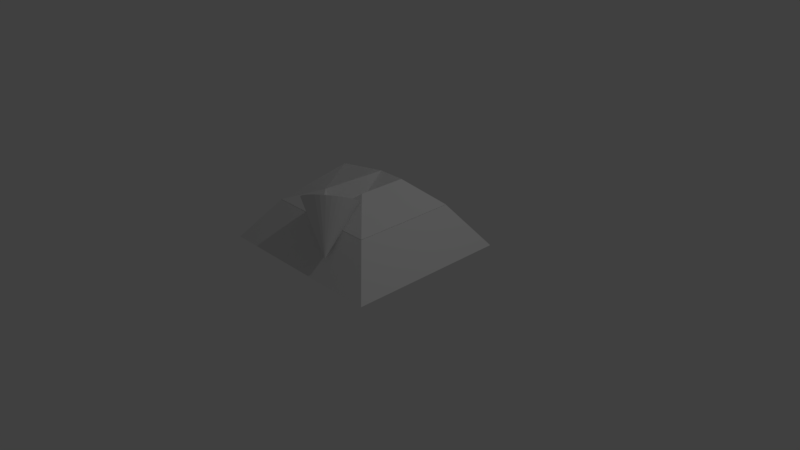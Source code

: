 # Source: destroyed_tower.blend  (saved by Blender 2.79.0; exported with 4.5.12 LTS)
import bpy
from mathutils import Matrix  # noqa: F401  (used for matrix-valued properties, if any)

bpy.ops.wm.read_factory_settings(use_empty=True)
scene = bpy.context.scene
scene.name = 'Scene'

# ---- collections
col_collection_1 = bpy.data.collections.new('Collection 1'); scene.collection.children.link(col_collection_1)

# ---- materials (node trees are filled in below, after node groups)
mat_material = bpy.data.materials.new('Material')
mat_material.alpha_threshold = 0.0
mat_material.use_transparent_shadow = False
mat_material.roughness = 0.5
mat_material.line_color = (0.0, 0.0, 0.0, 1.0)

# ---- material node trees

# ---- world
world_world = bpy.data.worlds.new('World'); scene.world = world_world
world_world.color = (0.05088, 0.05088, 0.05088)
world_world.use_sun_shadow = False
world_world.sun_shadow_jitter_overblur = 0.0
world_world.cycles.sampling_method = 'MANUAL'

# ---- cameras
cam_camera = bpy.data.cameras.new('Camera')
cam_camera.clip_end = 100.0
cam_camera.lens = 35.0
cam_camera.sensor_width = 32.0
cam_camera.sensor_height = 18.0
cam_camera.ortho_scale = 7.314
cam_camera.dof.focus_distance = 0.0
cam_camera.dof.aperture_fstop = 128.0

# ---- lights
light_lamp = bpy.data.lights.new('Lamp', 'POINT')
light_lamp.transmission_factor = 0.0
light_lamp.cutoff_distance = 30.0
light_lamp.energy = 100.0
light_lamp.shadow_buffer_clip_start = 1.001
light_lamp.shadow_soft_size = 0.1
light_lamp.shadow_maximum_resolution = 0.006
light_lamp.use_absolute_resolution = True

# ---- meshes
me_cube = bpy.data.meshes.new('Cube')
me_cube.from_pydata([(1.096, 1.088, 0.1525), (1.096, -1.088, 0.1525), (-1.291, -1.088, 0.1525), (-1.291, 1.088, 0.1525), (0.6714, 0.7006, 0.7006), (0.6714, -0.7006, 0.7006), (-0.8666, -0.7006, 0.7006), (-0.8666, 0.7006, 0.7006), (-0.1778, -0.2121, 1.264), (-0.3113, -0.4202, 0.943), (0.2584, -0.3243, 1.033), (0.2584, 0.3243, 1.033), (-0.8666, 0.7006, 0.7034), (-0.8666, -0.7006, 0.7034), (0.6714, -0.7006, 0.7034), (0.6714, 0.7006, 0.7034), (0.194, -0.5964, 0.7659), (0.05163, -0.999, 1.163), (0.2282, -0.5988, 0.7807), (-0.01192, -0.9945, 1.135), (0.2601, -0.6078, 0.798), (-0.07121, -0.9779, 1.103), (0.2884, -0.6229, 0.817), (-0.124, -0.9498, 1.068), (0.3122, -0.6436, 0.837), (-0.1681, -0.9113, 1.031), (0.3305, -0.6691, 0.8573), (-0.2021, -0.8639, 0.9932), (0.3425, -0.6984, 0.877), (-0.2244, -0.8094, 0.9565), (0.3478, -0.7305, 0.8955), (-0.2343, -0.7499, 0.9221), (0.3463, -0.7639, 0.912), (-0.2314, -0.6876, 0.8915), (0.3379, -0.7976, 0.9258), (-0.2159, -0.6251, 0.8658), (0.323, -0.8301, 0.9365), (-0.1882, -0.5646, 0.8459), (0.3022, -0.8603, 0.9436), (0.117, -0.9912, 1.185), (-0.1494, -0.5085, 0.8327), (0.2762, -0.8869, 0.9469), (-0.1012, -0.459, 0.8266), (0.2461, -0.909, 0.9462), (-0.04522, -0.418, 0.8279), (0.213, -0.9257, 0.9416), (0.01629, -0.387, 0.8365), (0.1588, -0.6006, 0.7541), (-0.1104, -0.3243, 0.4391), (-0.1104, 0.3243, 1.033), (-0.1253, -0.7006, 0.7034), (-0.1253, 0.7006, 0.7034), (0.124, -0.6113, 0.7457), (0.1817, -0.9714, 1.201), (0.09091, -0.6279, 0.741), (0.2432, -0.9404, 1.209), (0.06081, -0.65, 0.7404), (0.2991, -0.8994, 1.21), (0.03484, -0.6767, 0.7436), (0.3474, -0.8499, 1.204), (0.1782, -0.9364, 0.9332), (0.3861, -0.7938, 1.191), (0.014, -0.7068, 0.7508), (0.4138, -0.7333, 1.171), (-0.0008918, -0.7394, 0.7614), (0.4294, -0.6708, 1.146), (0.3353, -0.9827, 0.4239), (0.4323, -0.6085, 1.115), (-0.009278, -0.773, 0.7753), (0.4224, -0.549, 1.081), (-0.01083, -0.8065, 0.7918), (0.4, -0.4945, 1.044), (-0.005496, -0.8385, 0.8102), (0.3661, -0.4471, 1.006), (0.006528, -0.8678, 0.83), (0.3219, -0.4086, 0.969), (0.02478, -0.8934, 0.8503), (0.2692, -0.3805, 0.9337), (0.04855, -0.9141, 0.8703), (0.2099, -0.3639, 0.9016), (0.07693, -0.9292, 0.8893), (0.1463, -0.3594, 0.8741), (0.1088, -0.9381, 0.9065), (0.08097, -0.3672, 0.8521), (0.143, -0.9405, 0.9213)], [], [(0, 1, 2, 3), (4, 7, 6, 5), (0, 4, 5, 1), (1, 5, 6, 2), (2, 6, 7, 3), (4, 0, 3, 7), (13, 12, 8, 9), (51, 12, 13, 50), (49, 8, 12, 51), (15, 14, 10, 11), (49, 48, 9, 8), (50, 13, 9, 48), (73, 75, 22, 24), (25, 66, 23), (57, 59, 38, 41), (46, 66, 44), (23, 21, 80, 78), (44, 66, 42), (31, 29, 72, 70), (42, 66, 40), (39, 53, 45, 60), (40, 66, 37), (67, 69, 28, 30), (37, 66, 35), (42, 40, 58, 56), (35, 66, 33), (83, 46, 52, 47), (33, 66, 31), (21, 19, 82, 80), (31, 66, 29), (61, 63, 34, 36), (29, 66, 27), (25, 23, 78, 76), (27, 66, 25), (14, 50, 48, 10), (11, 10, 48, 49), (11, 49, 51, 15), (15, 51, 50, 14), (77, 79, 18, 20), (23, 66, 21), (46, 44, 54, 52), (21, 66, 19), (33, 31, 70, 68), (19, 66, 17), (55, 57, 41, 43), (17, 66, 39), (71, 73, 24, 26), (39, 66, 53), (35, 33, 68, 64), (53, 66, 55), (44, 42, 56, 54), (55, 66, 57), (17, 39, 60, 84), (57, 66, 59), (65, 67, 30, 32), (59, 66, 61), (27, 25, 76, 74), (61, 66, 63), (81, 83, 47, 16), (63, 66, 65), (59, 61, 36, 38), (65, 66, 67), (37, 35, 64, 62), (67, 66, 69), (75, 77, 20, 22), (69, 66, 71), (53, 55, 43, 45), (71, 66, 73), (69, 71, 26, 28), (73, 66, 75), (29, 27, 74, 72), (75, 66, 77), (19, 17, 84, 82), (77, 66, 79), (63, 65, 32, 34), (79, 66, 81), (40, 37, 62, 58), (76, 78, 80, 82, 84, 60, 45, 43, 41, 38, 36, 34, 32, 30, 28, 26, 24, 22, 20, 18, 16, 47, 52, 54, 56, 58, 62, 64, 68, 70, 72, 74), (81, 66, 83), (83, 66, 46), (79, 81, 16, 18)])
me_cube.materials.append(mat_material)
me_cube.use_remesh_preserve_volume = False
me_cube.use_remesh_preserve_attributes = False
me_cube.use_mirror_vertex_groups = False
me_cube.update()

# ---- objects
ob_cube = bpy.data.objects.new('Cube', me_cube)
ob_lamp = bpy.data.objects.new('Lamp', light_lamp)
ob_camera = bpy.data.objects.new('Camera', cam_camera)

# ---- transforms, parenting, visibility, modifiers, constraints
ob_cube.location = (0.0, 0.0, 0.0)
ob_cube.lock_rotations_4d = False
ob_cube.empty_display_type = 'ARROWS'
ob_cube.lineart.crease_threshold = 0.0
ob_lamp.location = (4.076, 1.005, 5.904)
ob_lamp.rotation_euler = (0.6503, 0.05522, 1.866)
ob_lamp.lock_rotations_4d = False
ob_lamp.empty_display_type = 'ARROWS'
ob_lamp.color = (0.0, 0.0, 0.0, 0.0)
ob_lamp.lineart.crease_threshold = 0.0
ob_camera.location = (7.481, -6.508, 5.344)
ob_camera.rotation_euler = (1.109, 0.0, 0.8149)
ob_camera.lock_rotations_4d = False
ob_camera.empty_display_type = 'ARROWS'
ob_camera.color = (0.0, 0.0, 0.0, 0.0)
ob_camera.display_type = 'WIRE'
ob_camera.lineart.crease_threshold = 0.0

# ---- collection membership
col_collection_1.objects.link(ob_cube)
col_collection_1.objects.link(ob_lamp)
col_collection_1.objects.link(ob_camera)

# ---- scene / render settings (as saved in the file)
scene.camera = ob_camera
scene.frame_start = 1; scene.frame_end = 250; scene.frame_set(1)
scene.render.engine = 'BLENDER_EEVEE_NEXT'
scene.render.resolution_percentage = 50
scene.render.dither_intensity = 0.0
scene.cycles.use_denoising = False
scene.cycles.samples = 128
scene.cycles.sampling_pattern = 'TABULATED_SOBOL'
scene.cycles.use_adaptive_sampling = False
scene.cycles.use_light_tree = False
scene.cycles.blur_glossy = 0.0
scene.cycles.sample_clamp_indirect = 0.0
scene.view_settings.view_transform = 'Standard'
bpy.context.view_layer.update()

